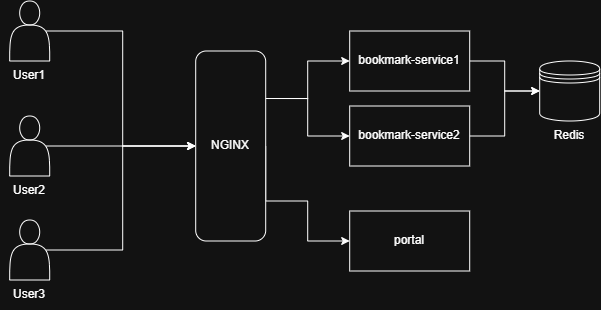

The diagram above was exported from draw.io. Its source (the exported page's mxGraphModel, read from the mxfile embedded in the PNG):
<mxGraphModel dx="792" dy="468" grid="1" gridSize="10" guides="1" tooltips="1" connect="1" arrows="1" fold="1" page="1" pageScale="1" pageWidth="850" pageHeight="1100" math="0" shadow="0">
  <root>
    <mxCell id="0" />
    <mxCell id="1" parent="0" />
    <mxCell id="82fHcWgQAR4SjC04HhE6-1" parent="1" style="shape=datastore;whiteSpace=wrap;html=1;" value="" vertex="1">
      <mxGeometry height="60" width="60" x="600" y="340" as="geometry" />
    </mxCell>
    <mxCell id="82fHcWgQAR4SjC04HhE6-18" edge="1" parent="1" source="82fHcWgQAR4SjC04HhE6-2" style="edgeStyle=orthogonalEdgeStyle;rounded=0;orthogonalLoop=1;jettySize=auto;html=1;exitX=0.9;exitY=0.5;exitDx=0;exitDy=0;exitPerimeter=0;entryX=0;entryY=0.5;entryDx=0;entryDy=0;" target="82fHcWgQAR4SjC04HhE6-9">
      <mxGeometry relative="1" as="geometry" />
    </mxCell>
    <mxCell id="82fHcWgQAR4SjC04HhE6-2" parent="1" style="shape=actor;whiteSpace=wrap;html=1;" value="" vertex="1">
      <mxGeometry height="60" width="40" x="70" y="280" as="geometry" />
    </mxCell>
    <mxCell id="82fHcWgQAR4SjC04HhE6-4" parent="1" style="text;html=1;whiteSpace=wrap;strokeColor=none;fillColor=none;align=center;verticalAlign=middle;rounded=0;" value="User1" vertex="1">
      <mxGeometry height="30" width="60" x="60" y="340" as="geometry" />
    </mxCell>
    <mxCell id="82fHcWgQAR4SjC04HhE6-19" edge="1" parent="1" source="82fHcWgQAR4SjC04HhE6-5" style="edgeStyle=orthogonalEdgeStyle;rounded=0;orthogonalLoop=1;jettySize=auto;html=1;exitX=0.9;exitY=0.5;exitDx=0;exitDy=0;exitPerimeter=0;entryX=0;entryY=0.5;entryDx=0;entryDy=0;" target="82fHcWgQAR4SjC04HhE6-9">
      <mxGeometry relative="1" as="geometry" />
    </mxCell>
    <mxCell id="82fHcWgQAR4SjC04HhE6-5" parent="1" style="shape=actor;whiteSpace=wrap;html=1;" value="" vertex="1">
      <mxGeometry height="60" width="40" x="70" y="395" as="geometry" />
    </mxCell>
    <mxCell id="82fHcWgQAR4SjC04HhE6-6" parent="1" style="text;html=1;whiteSpace=wrap;strokeColor=none;fillColor=none;align=center;verticalAlign=middle;rounded=0;" value="User2" vertex="1">
      <mxGeometry height="30" width="60" x="60" y="455" as="geometry" />
    </mxCell>
    <mxCell id="82fHcWgQAR4SjC04HhE6-20" edge="1" parent="1" source="82fHcWgQAR4SjC04HhE6-7" style="edgeStyle=orthogonalEdgeStyle;rounded=0;orthogonalLoop=1;jettySize=auto;html=1;exitX=0.9;exitY=0.5;exitDx=0;exitDy=0;exitPerimeter=0;entryX=0;entryY=0.5;entryDx=0;entryDy=0;" target="82fHcWgQAR4SjC04HhE6-9">
      <mxGeometry relative="1" as="geometry" />
    </mxCell>
    <mxCell id="82fHcWgQAR4SjC04HhE6-7" parent="1" style="shape=actor;whiteSpace=wrap;html=1;" value="" vertex="1">
      <mxGeometry height="60" width="40" x="70" y="499" as="geometry" />
    </mxCell>
    <mxCell id="82fHcWgQAR4SjC04HhE6-8" parent="1" style="text;html=1;whiteSpace=wrap;strokeColor=none;fillColor=none;align=center;verticalAlign=middle;rounded=0;" value="User3" vertex="1">
      <mxGeometry height="30" width="60" x="60" y="559" as="geometry" />
    </mxCell>
    <mxCell id="82fHcWgQAR4SjC04HhE6-15" edge="1" parent="1" source="82fHcWgQAR4SjC04HhE6-9" style="edgeStyle=orthogonalEdgeStyle;rounded=0;orthogonalLoop=1;jettySize=auto;html=1;exitX=1;exitY=0.5;exitDx=0;exitDy=0;entryX=0;entryY=0.5;entryDx=0;entryDy=0;" target="82fHcWgQAR4SjC04HhE6-13">
      <mxGeometry relative="1" as="geometry">
        <Array as="points">
          <mxPoint x="326" y="480" />
          <mxPoint x="368" y="480" />
          <mxPoint x="368" y="520" />
        </Array>
      </mxGeometry>
    </mxCell>
    <mxCell id="82fHcWgQAR4SjC04HhE6-16" edge="1" parent="1" source="82fHcWgQAR4SjC04HhE6-9" style="edgeStyle=orthogonalEdgeStyle;rounded=0;orthogonalLoop=1;jettySize=auto;html=1;exitX=1;exitY=0.25;exitDx=0;exitDy=0;entryX=0;entryY=0.5;entryDx=0;entryDy=0;" target="82fHcWgQAR4SjC04HhE6-11">
      <mxGeometry relative="1" as="geometry" />
    </mxCell>
    <mxCell id="82fHcWgQAR4SjC04HhE6-9" parent="1" style="rounded=1;whiteSpace=wrap;html=1;" value="NGINX" vertex="1">
      <mxGeometry height="190" width="70" x="256" y="330" as="geometry" />
    </mxCell>
    <mxCell id="82fHcWgQAR4SjC04HhE6-21" edge="1" parent="1" source="82fHcWgQAR4SjC04HhE6-11" style="edgeStyle=orthogonalEdgeStyle;rounded=0;orthogonalLoop=1;jettySize=auto;html=1;exitX=1;exitY=0.5;exitDx=0;exitDy=0;entryX=0;entryY=0.5;entryDx=0;entryDy=0;" target="82fHcWgQAR4SjC04HhE6-1">
      <mxGeometry relative="1" as="geometry" />
    </mxCell>
    <mxCell id="82fHcWgQAR4SjC04HhE6-11" parent="1" style="rounded=0;whiteSpace=wrap;html=1;" value="bookmark-service1" vertex="1">
      <mxGeometry height="60" width="120" x="410" y="310" as="geometry" />
    </mxCell>
    <mxCell id="82fHcWgQAR4SjC04HhE6-17" edge="1" parent="1" source="82fHcWgQAR4SjC04HhE6-12" style="edgeStyle=orthogonalEdgeStyle;rounded=0;orthogonalLoop=1;jettySize=auto;html=1;exitX=0;exitY=0.5;exitDx=0;exitDy=0;entryX=1;entryY=0.25;entryDx=0;entryDy=0;startArrow=classic;startFill=1;endArrow=none;endFill=0;" target="82fHcWgQAR4SjC04HhE6-9">
      <mxGeometry relative="1" as="geometry" />
    </mxCell>
    <mxCell id="82fHcWgQAR4SjC04HhE6-22" edge="1" parent="1" source="82fHcWgQAR4SjC04HhE6-12" style="edgeStyle=orthogonalEdgeStyle;rounded=0;orthogonalLoop=1;jettySize=auto;html=1;exitX=1;exitY=0.5;exitDx=0;exitDy=0;entryX=0;entryY=0.5;entryDx=0;entryDy=0;" target="82fHcWgQAR4SjC04HhE6-1">
      <mxGeometry relative="1" as="geometry" />
    </mxCell>
    <mxCell id="82fHcWgQAR4SjC04HhE6-12" parent="1" style="rounded=0;whiteSpace=wrap;html=1;" value="bookmark-service2" vertex="1">
      <mxGeometry height="60" width="120" x="410" y="385" as="geometry" />
    </mxCell>
    <mxCell id="82fHcWgQAR4SjC04HhE6-13" parent="1" style="rounded=0;whiteSpace=wrap;html=1;" value="portal" vertex="1">
      <mxGeometry height="60" width="120" x="410" y="490" as="geometry" />
    </mxCell>
    <mxCell id="82fHcWgQAR4SjC04HhE6-14" parent="1" style="text;html=1;whiteSpace=wrap;strokeColor=none;fillColor=none;align=center;verticalAlign=middle;rounded=0;" value="Redis" vertex="1">
      <mxGeometry height="30" width="60" x="600" y="400" as="geometry" />
    </mxCell>
  </root>
</mxGraphModel>